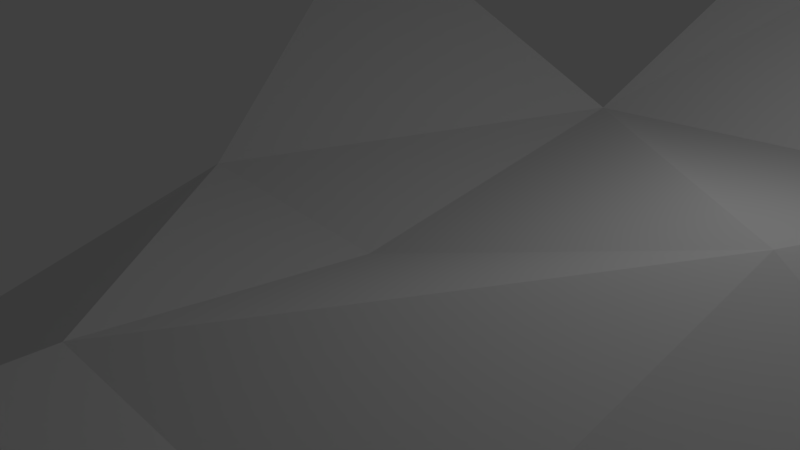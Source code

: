 # Source: Triangle.blend  (saved by Blender 2.79.0; exported with 4.5.12 LTS)
import bpy
from mathutils import Matrix  # noqa: F401  (used for matrix-valued properties, if any)

bpy.ops.wm.read_factory_settings(use_empty=True)
scene = bpy.context.scene
scene.name = 'Scene'

# ---- collections
col_collection_1 = bpy.data.collections.new('Collection 1'); scene.collection.children.link(col_collection_1)

# ---- world
world_world = bpy.data.worlds.new('World'); scene.world = world_world
world_world.color = (0.05088, 0.05088, 0.05088)
world_world.use_sun_shadow = False
world_world.sun_shadow_jitter_overblur = 0.0
world_world.cycles.sampling_method = 'MANUAL'

# ---- cameras
cam_camera = bpy.data.cameras.new('Camera')
cam_camera.clip_end = 100.0
cam_camera.lens = 35.0
cam_camera.sensor_width = 32.0
cam_camera.sensor_height = 18.0
cam_camera.ortho_scale = 7.314
cam_camera.dof.focus_distance = 0.0
cam_camera.dof.aperture_fstop = 128.0

# ---- lights
light_lamp = bpy.data.lights.new('Lamp', 'POINT')
light_lamp.transmission_factor = 0.0
light_lamp.cutoff_distance = 30.0
light_lamp.energy = 100.0
light_lamp.shadow_buffer_clip_start = 1.001
light_lamp.shadow_soft_size = 0.1
light_lamp.shadow_maximum_resolution = 0.006
light_lamp.use_absolute_resolution = True

# ---- meshes
me_plane = bpy.data.meshes.new('Plane')
me_plane.from_pydata([(0.0, 0.0, 0.0), (5.0, 0.0, 2.0), (0.0, 5.0, 0.8), (6.0, 4.0, 1.5), (0.0, -4.0, 0.5), (-3.5, 0.0, 0.2), (-5.668, 5.011, 3.304), (-61.47, -31.75, -50.59), (4.663, -4.032, 0.5546), (-72.65, -12.61, -46.35), (-48.52, -46.49, -45.16), (6.506, 10.3, 6.163), (2.444, 11.13, 6.135), (3.638, -21.08, 0.337), (-1.184, -20.67, 0.1813), (7.334, -0.8441, 0.9663), (7.334, -3.72, 0.9663), (7.334, 3.325, 0.9663), (16.26, -0.8441, 0.9663), (16.26, -3.72, 0.9663), (16.26, 3.325, 0.9663), (14.63, -0.8441, 6.248), (14.01, -3.72, 6.248), (14.01, 3.325, 6.248), (11.8, -3.72, 0.9663), (7.334, -3.72, 5.776), (11.8, -3.72, 5.776), (3.95, -15.9, 0.4032), (4.455, -7.498, 0.5104), (7.68, -8.312, 0.7987), (7.702, -14.49, 0.9467), (3.95, -15.9, 5.222), (2.804, -7.461, 3.702), (7.68, -8.312, 5.618), (7.702, -14.49, 5.766), (4.559, -5.765, 0.5325), (3.022, -5.523, 3.669)], [], [(0, 1, 2), (2, 1, 3), (1, 0, 4), (4, 0, 5), (0, 2, 5), (5, 2, 6), (5, 7, 4), (4, 8, 1), (7, 5, 9), (7, 10, 4), (3, 11, 2), (11, 12, 2), (8, 4, 13, 27, 28, 35), (13, 4, 14), (8, 15, 1), (16, 15, 8), (3, 1, 17), (15, 17, 1), (17, 15, 18), (15, 16, 24), (18, 15, 19), (20, 17, 18), (20, 18, 21, 23), (18, 19, 22, 21), (24, 19, 15), (24, 16, 25, 26), (27, 29, 28), (29, 27, 30), (29, 30, 34, 33), (30, 27, 31, 34), (28, 29, 33, 32), (28, 36, 35), (28, 32, 36)])
me_plane.use_remesh_preserve_volume = False
me_plane.use_remesh_preserve_attributes = False
me_plane.use_mirror_vertex_groups = False
me_plane.update()

# ---- objects
ob_plane = bpy.data.objects.new('Plane', me_plane)
ob_lamp = bpy.data.objects.new('Lamp', light_lamp)
ob_camera = bpy.data.objects.new('Camera', cam_camera)

# ---- transforms, parenting, visibility, modifiers, constraints
ob_plane.location = (0.0, 0.0, 0.0)
ob_plane.lineart.crease_threshold = 0.0
ob_lamp.location = (4.076, 1.005, 5.904)
ob_lamp.rotation_euler = (0.6503, 0.05522, 1.866)
ob_lamp.lock_rotations_4d = False
ob_lamp.empty_display_type = 'ARROWS'
ob_lamp.color = (0.0, 0.0, 0.0, 0.0)
ob_lamp.lineart.crease_threshold = 0.0
ob_camera.location = (7.481, -6.508, 5.344)
ob_camera.rotation_euler = (1.109, 0.0, 0.8149)
ob_camera.lock_rotations_4d = False
ob_camera.empty_display_type = 'ARROWS'
ob_camera.color = (0.0, 0.0, 0.0, 0.0)
ob_camera.display_type = 'WIRE'
ob_camera.lineart.crease_threshold = 0.0

# ---- collection membership
col_collection_1.objects.link(ob_plane)
col_collection_1.objects.link(ob_lamp)
col_collection_1.objects.link(ob_camera)

# ---- scene / render settings (as saved in the file)
scene.camera = ob_camera
scene.frame_start = 1; scene.frame_end = 250; scene.frame_set(1)
scene.render.engine = 'BLENDER_EEVEE_NEXT'
scene.render.resolution_percentage = 50
scene.render.dither_intensity = 0.0
scene.cycles.use_denoising = False
scene.cycles.samples = 128
scene.cycles.sampling_pattern = 'TABULATED_SOBOL'
scene.cycles.light_sampling_threshold = 0.0
scene.cycles.use_adaptive_sampling = False
scene.cycles.use_light_tree = False
scene.cycles.blur_glossy = 0.0
scene.cycles.sample_clamp_indirect = 0.0
scene.view_settings.view_transform = 'Standard'
bpy.context.view_layer.update()
